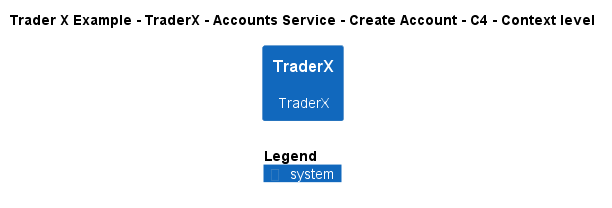

The diagram above was rendered by PlantUML. Its source (embedded in the PNG):
@startuml
!include ..\..\..\..\..\..\..\.c4s\C4_Context.puml

AddElementTag("c4interflow:lifecycle:new", $bgColor=green, $fontColor=#ffffff, $borderColor=green, $shadowing="False")
AddElementTag("c4interflow:lifecycle:changed", $bgColor=orange, $fontColor=#ffffff, $borderColor=orange, $shadowing="False")
AddElementTag("c4interflow:lifecycle:removed", $bgColor=red, $fontColor=#ffffff, $borderColor=red, $shadowing="False")

AddRelTag("c4interflow:lifecycle:new", $textColor=green, $lineColor=green)
AddRelTag("c4interflow:lifecycle:changed", $textColor=orange, $lineColor=orange)
AddRelTag("c4interflow:lifecycle:removed", $textColor=red, $lineColor=red)

SHOW_PERSON_PORTRAIT()
LAYOUT_TOP_DOWN()

skinparam linetype polyline

title Trader X Example - TraderX - Accounts Service - Create Account - C4 - Context level

System(TraderXExample.SoftwareSystems.TraderX, "TraderX", "TraderX")



SHOW_LEGEND()
@enduml